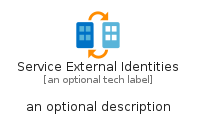

The diagram above was rendered by PlantUML. Its source (embedded in the PNG):
@startuml
' configures the library
!global $INCLUSION_MODE="local"
!global $LIB_BASE_LOCATION="../../.."

' loads the library's bootstrap
!include $LIB_BASE_LOCATION/bootstrap.puml

' loads the package bootstrap
include('azure-11/bootstrap')

' loads the Item which embeds the element ServiceExternalIdentities
include('azure-11/Item/Identity/ServiceExternalIdentities')

' renders the element
ServiceExternalIdentities('ServiceExternalIdentities', 'Service External Identities', 'an optional tech label', 'an optional description')
@enduml